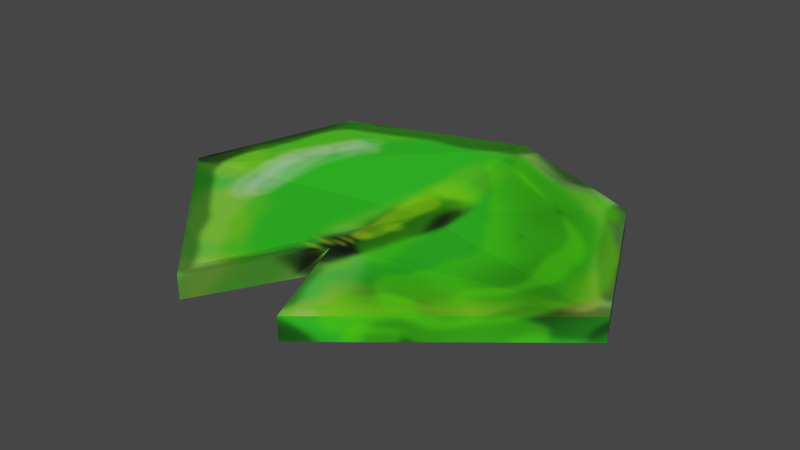 # Source: Lily_pad.blend  (saved by Blender 3.3.6; exported with 4.5.12 LTS)
import bpy
from mathutils import Matrix  # noqa: F401  (used for matrix-valued properties, if any)

bpy.ops.wm.read_factory_settings(use_empty=True)
scene = bpy.context.scene
scene.name = 'Scene'

# ---- collections
col_collection = bpy.data.collections.new('Collection'); scene.collection.children.link(col_collection)

# ---- images (referenced by path relative to the original .blend; pixels are not part of the script)
import os
ASSET_DIR = os.environ.get("B2B_ASSET_DIR", "")  # directory of the original .blend (textures are referenced by path, not embedded)
HERE = os.path.dirname(os.path.abspath(__file__))  # packed textures are extracted next to this script under _unpacked/

def load_image(name, relpath, width, height, colorspace="sRGB"):
    """Load a texture the original file referenced (path relative to the .blend, or extracted next to this script)."""
    p = next((c for c in (os.path.join(HERE, relpath), os.path.join(ASSET_DIR, relpath)) if relpath and os.path.exists(c)), "")
    if p:
        img = bpy.data.images.load(p, check_existing=True)
        img.name = name
    else:  # same state as the original file: an image datablock whose file is absent (Cycles renders it pink)
        img = bpy.data.images.new(name, width, height)
        img.source = "FILE"
        img.filepath = "//" + (relpath or name)
    img.colorspace_settings.name = colorspace
    return img
img_plane_base_color = load_image('Plane Base Color', '_unpacked/Plane_Base_Color.d9857150.png', 2048, 2048, 'sRGB')

# ---- materials (node trees are filled in below, after node groups)
mat_material_001 = bpy.data.materials.new('Material.001')
mat_material_001.use_transparent_shadow = False

# ---- material node trees
mat_material_001.use_nodes = True; mat_material_001.node_tree.nodes.clear()
_N = mat_material_001.node_tree.nodes; _L = mat_material_001.node_tree.links
n0 = _N.new('ShaderNodeBsdfPrincipled'); n0.name = 'Principled BSDF'; n0.location = (10, 300)
n0.distribution = 'GGX'
n0.subsurface_method = 'RANDOM_WALK_SKIN'
n0.inputs[3].default_value = 1.45
n0.inputs[27].default_value = (0.0, 0.0, 0.0, 1.0)
n0.inputs[28].default_value = 1.0
n1 = _N.new('ShaderNodeOutputMaterial'); n1.name = 'Material Output'; n1.location = (300, 300)
n2 = _N.new('ShaderNodeTexImage'); n2.name = 'Image Texture'; n2.location = (-280, 280)
n2.image = img_plane_base_color
_L.new(n0.outputs[0], n1.inputs[0])
_L.new(n2.outputs[0], n0.inputs[0])
n1.is_active_output = True

# ---- world
world_world = bpy.data.worlds.new('World'); scene.world = world_world
world_world.use_nodes = True; world_world.node_tree.nodes.clear()
_N = world_world.node_tree.nodes; _L = world_world.node_tree.links
n0 = _N.new('ShaderNodeOutputWorld'); n0.name = 'World Output'; n0.location = (300, 300)
n1 = _N.new('ShaderNodeBackground'); n1.name = 'Background'; n1.location = (10, 300)
n1.inputs[0].default_value = (0.05088, 0.05088, 0.05088, 1.0)
_L.new(n1.outputs[0], n0.inputs[0])
n0.is_active_output = True
world_world.color = (0.05088, 0.05088, 0.05088)
world_world.use_sun_shadow = False
world_world.sun_shadow_jitter_overblur = 0.0

# ---- meshes
me_plane = bpy.data.meshes.new('Plane')
me_plane.from_pydata([(-0.2869, -0.717, 0.0), (0.1694, -0.6849, 0.0), (-0.7864, 0.7277, 0.0), (0.6534, 0.7239, 0.0), (-1.0, 0.0, 0.0), (1.0, 0.0, 0.0), (-0.01602, -0.2364, 0.0), (0.0, 1.0, 0.0), (0.0, 0.0, 0.0), (-0.2869, -0.717, 0.0), (0.1694, -0.6849, 0.0), (-0.7864, 0.7277, 0.0), (0.6534, 0.7239, 0.0), (-1.0, 0.0, 0.0), (1.0, 0.0, 0.0), (-0.01602, -0.2364, 0.0), (0.0, 1.0, 0.0), (-0.7239, 0.7493, 0.0), (-0.2869, -0.717, 0.09895), (0.1694, -0.6849, 0.09895), (-0.7864, 0.7277, 0.09895), (0.6534, 0.7239, 0.09895), (-1.0, 0.0, 0.09895), (1.0, 0.0, 0.09895), (-0.01602, -0.2364, 0.09895), (0.0, 1.0, 0.09895), (0.0, 0.2789, 0.04093), (-0.9205, 0.0, 0.0), (-0.2654, -0.6788, 0.0), (-0.7239, 0.7493, 0.0), (-0.2654, -0.6788, 0.0), (-0.7239, 0.7493, 0.09895), (-0.9205, 0.0, 0.09895), (-0.2654, -0.6788, 0.09895), (0.1541, -0.6479, 0.0), (0.5994, 0.7467, 0.0), (0.9174, 0.0, 0.0), (0.1541, -0.6479, 0.0), (0.5994, 0.7467, 0.0), (0.1541, -0.6479, 0.09895), (0.5994, 0.7467, 0.09895), (0.9174, 0.0, 0.09895), (0.6721, 0.6848, 0.0), (-0.7979, 0.6883, 0.0), (0.0, 0.9459, 0.0), (0.6721, 0.6848, 0.0), (-0.7979, 0.6883, 0.0), (0.6721, 0.6848, 0.09895), (-0.7979, 0.6883, 0.09895), (0.0, 0.9459, 0.09895), (-0.7345, 0.7088, 0.09895), (-0.7345, 0.7088, 0.0), (0.6166, 0.7063, 0.09895), (0.6166, 0.7063, 0.0), (-0.3254, -0.6783, 0.0), (0.2142, -0.648, 0.0), (-0.01516, -0.2236, 0.0), (-0.3254, -0.6783, 0.0), (0.2142, -0.648, 0.0), (-0.3254, -0.6783, 0.09895), (0.2142, -0.648, 0.09895), (-0.01516, -0.2236, 0.09895), (-0.3007, -0.6422, 0.09895), (-0.3007, -0.6422, 0.0), (0.1953, -0.6129, 0.09895), (0.1953, -0.6129, 0.0)], [], [(53, 35, 3, 42), (65, 36, 5, 55), (63, 27, 8, 56), (51, 17, 7, 44), (30, 15, 24, 33), (57, 9, 18, 59), (45, 12, 21, 47), (46, 13, 22, 48), (55, 5, 14, 58), (17, 2, 11, 29), (34, 1, 10, 37), (35, 7, 16, 38), (43, 4, 13, 46), (42, 3, 12, 45), (54, 0, 9, 57), (28, 6, 15, 30), (52, 47, 21, 40), (64, 60, 23, 41), (62, 61, 26, 32), (50, 49, 25, 31), (58, 14, 23, 60), (29, 11, 20, 31), (37, 10, 19, 39), (38, 16, 25, 40), (16, 29, 31, 25), (48, 50, 31, 20), (59, 62, 32, 22), (0, 28, 30, 9), (7, 17, 29, 16), (9, 30, 33, 18), (43, 2, 17, 51), (54, 4, 27, 63), (12, 38, 40, 21), (15, 37, 39, 24), (61, 64, 41, 26), (49, 52, 40, 25), (3, 35, 38, 12), (6, 34, 37, 15), (56, 8, 36, 65), (44, 7, 35, 53), (8, 44, 53, 36), (26, 41, 52, 49), (4, 43, 51, 27), (22, 32, 50, 48), (32, 26, 49, 50), (41, 23, 47, 52), (5, 42, 45, 14), (2, 43, 46, 11), (11, 46, 48, 20), (14, 45, 47, 23), (27, 51, 44, 8), (36, 53, 42, 5), (6, 56, 65, 34), (24, 39, 64, 61), (0, 54, 63, 28), (18, 33, 62, 59), (10, 58, 60, 19), (33, 24, 61, 62), (39, 19, 60, 64), (4, 54, 57, 13), (1, 55, 58, 10), (13, 57, 59, 22), (28, 63, 56, 6), (34, 65, 55, 1)])
_uv = me_plane.uv_layers.new(name='UVMap')
_uv.uv.foreach_set('vector', [0.2562, 0.01775, 0.2447, 0.01434, 0.2589, 0.006893, 0.2705, 0.009758, 0.4619, 0.3371, 0.4582, 0.07736, 0.4726, 0.05987, 0.4726, 0.3392, 0.3816, 0.4472, 0.1375, 0.4663, 0.2981, 0.2715, 0.3428, 0.3137, 0.01994, 0.3033, 0.01322, 0.2939, 0.0865, 0.09698, 0.09794, 0.1064, 0.1159, 0.5087, 0.1159, 0.6457, 0.08875, 0.6457, 0.08875, 0.5087, 0.03404, 0.888, 0.03404, 0.9027, 0.006893, 0.9027, 0.006893, 0.888, 0.9931, 0.1629, 0.9931, 0.1718, 0.966, 0.1718, 0.966, 0.1629, 0.03404, 0.5041, 0.03404, 0.6306, 0.006893, 0.6306, 0.006893, 0.5041, 0.1706, 0.4969, 0.1706, 0.4969, 0.1706, 0.4969, 0.1706, 0.4969, 0.1706, 0.4969, 0.1706, 0.4969, 0.1706, 0.4969, 0.1706, 0.4969, 0.1706, 0.4969, 0.1706, 0.4969, 0.1706, 0.4969, 0.1706, 0.4969, 0.1706, 0.4969, 0.1706, 0.4969, 0.1706, 0.4969, 0.1706, 0.4969, 0.1706, 0.4969, 0.1706, 0.4969, 0.1706, 0.4969, 0.1706, 0.4969, 0.1706, 0.4969, 0.1706, 0.4969, 0.1706, 0.4969, 0.1706, 0.4969, 0.1706, 0.4969, 0.1706, 0.4969, 0.1706, 0.4969, 0.1706, 0.4969, 0.1706, 0.4969, 0.1706, 0.4969, 0.1706, 0.4969, 0.1706, 0.4969, 0.7358, 0.4723, 0.75, 0.4803, 0.7385, 0.4831, 0.7242, 0.4757, 0.9414, 0.1529, 0.9522, 0.1508, 0.9522, 0.4302, 0.9378, 0.4127, 0.8611, 0.04281, 0.8223, 0.1763, 0.7186, 0.2672, 0.617, 0.02371, 0.4995, 0.1868, 0.5775, 0.3836, 0.566, 0.393, 0.4928, 0.1961, 0.07496, 0.5126, 0.07496, 0.7872, 0.04782, 0.7872, 0.04782, 0.5126, 0.9931, 0.5225, 0.9931, 0.536, 0.966, 0.536, 0.966, 0.5225, 0.1568, 0.6167, 0.1568, 0.6275, 0.1297, 0.6275, 0.1297, 0.6167, 0.9931, 0.1879, 0.9931, 0.3663, 0.966, 0.3663, 0.966, 0.1879, 0.9931, 0.3663, 0.9931, 0.5225, 0.966, 0.5225, 0.966, 0.3663, 0.4927, 0.1698, 0.4995, 0.1868, 0.4928, 0.1961, 0.4864, 0.1791, 0.8644, 0.03129, 0.8611, 0.04281, 0.617, 0.02371, 0.6031, 0.006893, 0.1706, 0.4969, 0.1706, 0.4969, 0.1706, 0.4969, 0.1706, 0.4969, 0.1706, 0.4969, 0.1706, 0.4969, 0.1706, 0.4969, 0.1706, 0.4969, 0.1159, 0.4969, 0.1159, 0.5087, 0.08875, 0.5087, 0.08875, 0.4969, 0.01321, 0.3203, 0.006893, 0.3109, 0.01322, 0.2939, 0.01994, 0.3033, 0.3849, 0.4587, 0.1236, 0.4831, 0.1375, 0.4663, 0.3816, 0.4472, 0.9931, 0.1718, 0.9931, 0.1879, 0.966, 0.1879, 0.966, 0.1718, 0.1568, 0.4969, 0.1568, 0.6167, 0.1297, 0.6167, 0.1297, 0.4969, 0.8223, 0.1763, 0.9414, 0.1529, 0.9378, 0.4127, 0.7186, 0.2672, 0.5775, 0.3836, 0.7358, 0.4723, 0.7242, 0.4757, 0.566, 0.393, 0.1706, 0.4969, 0.1706, 0.4969, 0.1706, 0.4969, 0.1706, 0.4969, 0.1706, 0.4969, 0.1706, 0.4969, 0.1706, 0.4969, 0.1706, 0.4969, 0.3428, 0.3137, 0.2981, 0.2715, 0.4582, 0.07736, 0.4619, 0.3371, 0.09794, 0.1064, 0.0865, 0.09698, 0.2447, 0.01434, 0.2562, 0.01775, 0.2981, 0.2715, 0.09794, 0.1064, 0.2562, 0.01775, 0.4582, 0.07736, 0.7186, 0.2672, 0.9378, 0.4127, 0.7358, 0.4723, 0.5775, 0.3836, 0.1236, 0.4831, 0.01321, 0.3203, 0.01994, 0.3033, 0.1375, 0.4663, 0.6031, 0.006893, 0.617, 0.02371, 0.4995, 0.1868, 0.4927, 0.1698, 0.617, 0.02371, 0.7186, 0.2672, 0.5775, 0.3836, 0.4995, 0.1868, 0.9378, 0.4127, 0.9522, 0.4302, 0.75, 0.4803, 0.7358, 0.4723, 0.1706, 0.4969, 0.1706, 0.4969, 0.1706, 0.4969, 0.1706, 0.4969, 0.1706, 0.4969, 0.1706, 0.4969, 0.1706, 0.4969, 0.1706, 0.4969, 0.03404, 0.4969, 0.03404, 0.5041, 0.006893, 0.5041, 0.006893, 0.4969, 0.9931, 0.006893, 0.9931, 0.1629, 0.966, 0.1629, 0.966, 0.006893, 0.1375, 0.4663, 0.01994, 0.3033, 0.09794, 0.1064, 0.2981, 0.2715, 0.4582, 0.07736, 0.2562, 0.01775, 0.2705, 0.009758, 0.4726, 0.05987, 0.3454, 0.3161, 0.3428, 0.3137, 0.4619, 0.3371, 0.4621, 0.352, 0.8249, 0.1739, 0.9417, 0.1381, 0.9414, 0.1529, 0.8223, 0.1763, 0.3998, 0.4573, 0.3849, 0.4587, 0.3816, 0.4472, 0.3955, 0.4461, 0.8793, 0.03268, 0.875, 0.0439, 0.8611, 0.04281, 0.8644, 0.03129, 0.07496, 0.4969, 0.07496, 0.5126, 0.04782, 0.5126, 0.04782, 0.4969, 0.875, 0.0439, 0.8249, 0.1739, 0.8223, 0.1763, 0.8611, 0.04281, 0.9417, 0.1381, 0.9522, 0.1348, 0.9522, 0.1508, 0.9414, 0.1529, 0.1706, 0.4969, 0.1706, 0.4969, 0.1706, 0.4969, 0.1706, 0.4969, 0.1706, 0.4969, 0.1706, 0.4969, 0.1706, 0.4969, 0.1706, 0.4969, 0.03404, 0.6306, 0.03404, 0.888, 0.006893, 0.888, 0.006893, 0.6306, 0.3955, 0.4461, 0.3816, 0.4472, 0.3428, 0.3137, 0.3454, 0.3161, 0.4621, 0.352, 0.4619, 0.3371, 0.4726, 0.3392, 0.4726, 0.3552])
me_plane.materials.append(mat_material_001)
me_plane.update()

# ---- objects
ob_plane = bpy.data.objects.new('Plane', me_plane)

# ---- transforms, parenting, visibility, modifiers, constraints
ob_plane.location = (0.0, 0.0, 0.0)

# ---- collection membership
col_collection.objects.link(ob_plane)

# ---- scene / render settings (as saved in the file)
scene.frame_start = 1; scene.frame_end = 250; scene.frame_set(1)
scene.render.engine = 'BLENDER_EEVEE_NEXT'
scene.cycles.sampling_pattern = 'TABULATED_SOBOL'
scene.cycles.use_light_tree = False
scene.view_settings.view_transform = 'Filmic'
bpy.context.view_layer.update()

# ---- added for rendering (the .blend has no active camera and no usable light): camera, sun
cam_auto = bpy.data.cameras.new('AutoCamera')
cam_auto.lens = 50.0
cam_auto.sensor_width = 36.0
cam_auto.clip_end = 1000.0
ob_auto_camera = bpy.data.objects.new('AutoCamera', cam_auto)
scene.collection.objects.link(ob_auto_camera)
ob_auto_camera.location = (2.44052, -2.78711, 2.00189)
ob_auto_camera.rotation_euler = (1.09748, -7.21219e-08, 0.694738)
scene.camera = ob_auto_camera
light_auto_sun = bpy.data.lights.new('AutoSun', 'SUN')
light_auto_sun.energy = 3.0
light_auto_sun.angle = 0.0523599
ob_auto_sun = bpy.data.objects.new('AutoSun', light_auto_sun)
scene.collection.objects.link(ob_auto_sun)
ob_auto_sun.rotation_euler = (0.872665, 0.174533, 0.523599)
bpy.context.view_layer.update()
